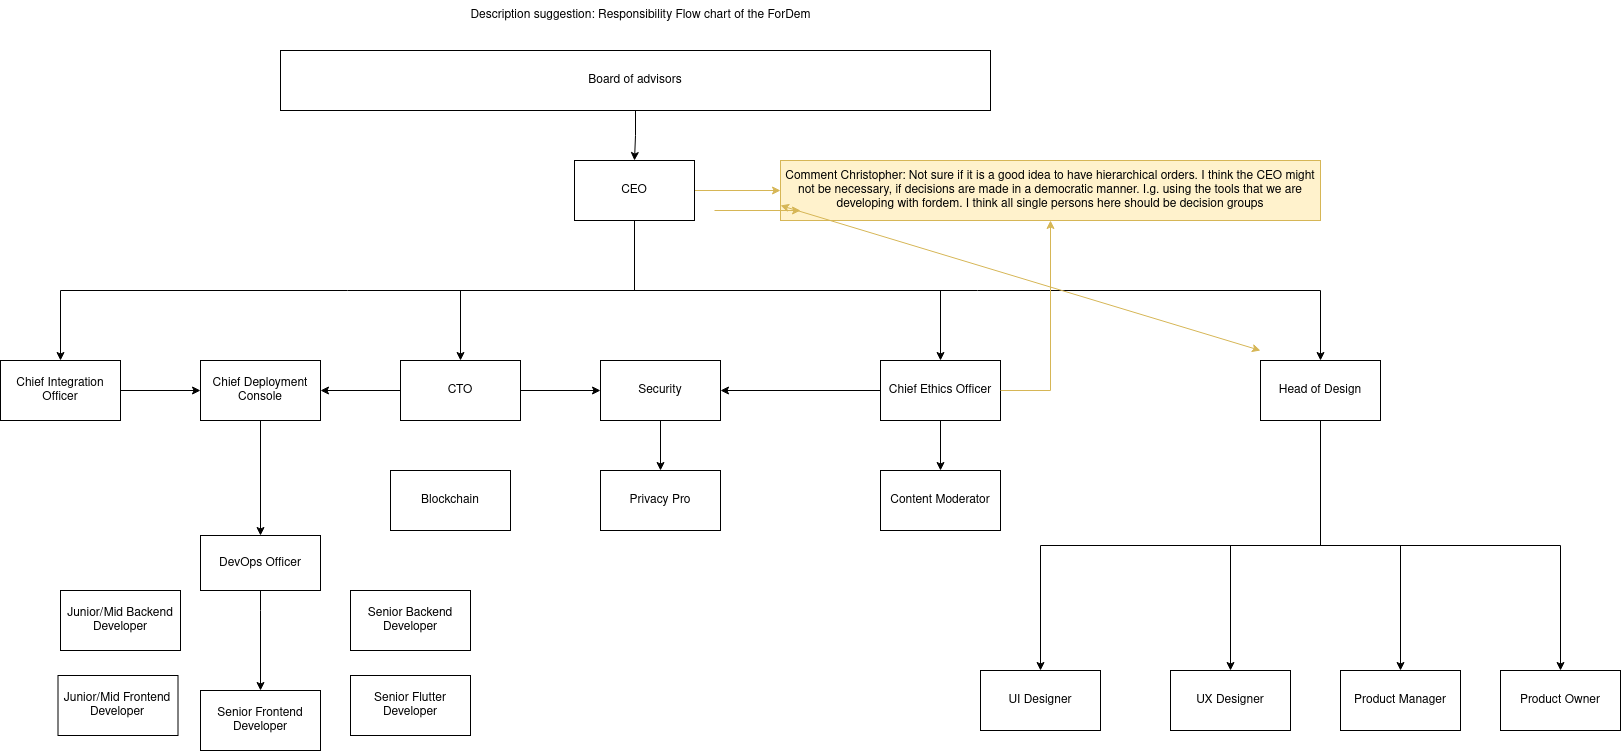

The diagram above was exported from draw.io. Its source (the exported page's mxGraphModel, read from the mxfile embedded in the PNG):
<mxGraphModel dx="1511" dy="1849" grid="1" gridSize="10" guides="1" tooltips="1" connect="1" arrows="1" fold="1" page="1" pageScale="1" pageWidth="827" pageHeight="1169" math="0" shadow="0">
  <root>
    <mxCell id="0" />
    <mxCell id="1" parent="0" />
    <mxCell id="6s7ysqkbIvI1DsMTBlN0-1" style="edgeStyle=orthogonalEdgeStyle;rounded=0;orthogonalLoop=1;jettySize=auto;html=1;exitX=0.5;exitY=1;exitDx=0;exitDy=0;" parent="1" source="6s7ysqkbIvI1DsMTBlN0-4" target="6s7ysqkbIvI1DsMTBlN0-8" edge="1">
      <mxGeometry relative="1" as="geometry" />
    </mxCell>
    <mxCell id="6s7ysqkbIvI1DsMTBlN0-2" style="edgeStyle=orthogonalEdgeStyle;rounded=0;orthogonalLoop=1;jettySize=auto;html=1;exitX=0.5;exitY=1;exitDx=0;exitDy=0;" parent="1" source="6s7ysqkbIvI1DsMTBlN0-4" target="6s7ysqkbIvI1DsMTBlN0-11" edge="1">
      <mxGeometry relative="1" as="geometry" />
    </mxCell>
    <mxCell id="6s7ysqkbIvI1DsMTBlN0-3" style="edgeStyle=orthogonalEdgeStyle;rounded=0;orthogonalLoop=1;jettySize=auto;html=1;exitX=0.5;exitY=1;exitDx=0;exitDy=0;" parent="1" source="6s7ysqkbIvI1DsMTBlN0-4" target="6s7ysqkbIvI1DsMTBlN0-22" edge="1">
      <mxGeometry relative="1" as="geometry" />
    </mxCell>
    <mxCell id="I9bq9Ni810Erf4WLbabW-3" style="edgeStyle=orthogonalEdgeStyle;rounded=0;orthogonalLoop=1;jettySize=auto;html=1;exitX=1;exitY=0.5;exitDx=0;exitDy=0;entryX=0;entryY=0.5;entryDx=0;entryDy=0;fillColor=#fff2cc;strokeColor=#d6b656;" edge="1" parent="1" source="6s7ysqkbIvI1DsMTBlN0-4" target="I9bq9Ni810Erf4WLbabW-1">
      <mxGeometry relative="1" as="geometry" />
    </mxCell>
    <mxCell id="6s7ysqkbIvI1DsMTBlN0-4" value="CEO" style="rounded=0;whiteSpace=wrap;html=1;" parent="1" vertex="1">
      <mxGeometry x="354" y="130" width="120" height="60" as="geometry" />
    </mxCell>
    <mxCell id="6s7ysqkbIvI1DsMTBlN0-5" style="edgeStyle=orthogonalEdgeStyle;rounded=0;orthogonalLoop=1;jettySize=auto;html=1;entryX=0;entryY=0.5;entryDx=0;entryDy=0;" parent="1" source="6s7ysqkbIvI1DsMTBlN0-8" target="6s7ysqkbIvI1DsMTBlN0-14" edge="1">
      <mxGeometry relative="1" as="geometry" />
    </mxCell>
    <mxCell id="6s7ysqkbIvI1DsMTBlN0-6" style="edgeStyle=orthogonalEdgeStyle;rounded=0;orthogonalLoop=1;jettySize=auto;html=1;exitX=0.5;exitY=1;exitDx=0;exitDy=0;" parent="1" source="6s7ysqkbIvI1DsMTBlN0-4" target="6s7ysqkbIvI1DsMTBlN0-24" edge="1">
      <mxGeometry relative="1" as="geometry" />
    </mxCell>
    <mxCell id="6s7ysqkbIvI1DsMTBlN0-7" style="edgeStyle=orthogonalEdgeStyle;rounded=0;orthogonalLoop=1;jettySize=auto;html=1;" parent="1" source="6s7ysqkbIvI1DsMTBlN0-8" target="6s7ysqkbIvI1DsMTBlN0-26" edge="1">
      <mxGeometry relative="1" as="geometry" />
    </mxCell>
    <mxCell id="6s7ysqkbIvI1DsMTBlN0-8" value="CTO" style="rounded=0;whiteSpace=wrap;html=1;" parent="1" vertex="1">
      <mxGeometry x="180" y="330" width="120" height="60" as="geometry" />
    </mxCell>
    <mxCell id="6s7ysqkbIvI1DsMTBlN0-9" value="" style="edgeStyle=orthogonalEdgeStyle;rounded=0;orthogonalLoop=1;jettySize=auto;html=1;" parent="1" source="6s7ysqkbIvI1DsMTBlN0-11" target="6s7ysqkbIvI1DsMTBlN0-12" edge="1">
      <mxGeometry relative="1" as="geometry" />
    </mxCell>
    <mxCell id="6s7ysqkbIvI1DsMTBlN0-10" style="edgeStyle=orthogonalEdgeStyle;rounded=0;orthogonalLoop=1;jettySize=auto;html=1;entryX=1;entryY=0.5;entryDx=0;entryDy=0;" parent="1" source="6s7ysqkbIvI1DsMTBlN0-11" target="6s7ysqkbIvI1DsMTBlN0-14" edge="1">
      <mxGeometry relative="1" as="geometry" />
    </mxCell>
    <mxCell id="6s7ysqkbIvI1DsMTBlN0-11" value="Chief Ethics Officer" style="rounded=0;whiteSpace=wrap;html=1;" parent="1" vertex="1">
      <mxGeometry x="660" y="330" width="120" height="60" as="geometry" />
    </mxCell>
    <mxCell id="6s7ysqkbIvI1DsMTBlN0-12" value="Content Moderator" style="whiteSpace=wrap;html=1;rounded=0;" parent="1" vertex="1">
      <mxGeometry x="660" y="440" width="120" height="60" as="geometry" />
    </mxCell>
    <mxCell id="6s7ysqkbIvI1DsMTBlN0-13" value="" style="edgeStyle=orthogonalEdgeStyle;rounded=0;orthogonalLoop=1;jettySize=auto;html=1;" parent="1" source="6s7ysqkbIvI1DsMTBlN0-14" target="6s7ysqkbIvI1DsMTBlN0-17" edge="1">
      <mxGeometry relative="1" as="geometry" />
    </mxCell>
    <mxCell id="6s7ysqkbIvI1DsMTBlN0-14" value="Security" style="whiteSpace=wrap;html=1;rounded=0;" parent="1" vertex="1">
      <mxGeometry x="380" y="330" width="120" height="60" as="geometry" />
    </mxCell>
    <mxCell id="6s7ysqkbIvI1DsMTBlN0-15" style="edgeStyle=orthogonalEdgeStyle;rounded=0;orthogonalLoop=1;jettySize=auto;html=1;entryX=0.5;entryY=0;entryDx=0;entryDy=0;" parent="1" source="6s7ysqkbIvI1DsMTBlN0-16" target="6s7ysqkbIvI1DsMTBlN0-4" edge="1">
      <mxGeometry relative="1" as="geometry" />
    </mxCell>
    <mxCell id="6s7ysqkbIvI1DsMTBlN0-16" value="Board of advisors" style="rounded=0;whiteSpace=wrap;html=1;" parent="1" vertex="1">
      <mxGeometry x="60" y="20" width="710" height="60" as="geometry" />
    </mxCell>
    <mxCell id="6s7ysqkbIvI1DsMTBlN0-17" value="Privacy Pro" style="whiteSpace=wrap;html=1;rounded=0;" parent="1" vertex="1">
      <mxGeometry x="380" y="440" width="120" height="60" as="geometry" />
    </mxCell>
    <mxCell id="6s7ysqkbIvI1DsMTBlN0-18" value="" style="edgeStyle=orthogonalEdgeStyle;rounded=0;orthogonalLoop=1;jettySize=auto;html=1;exitX=0.5;exitY=1;exitDx=0;exitDy=0;" parent="1" source="6s7ysqkbIvI1DsMTBlN0-22" target="6s7ysqkbIvI1DsMTBlN0-27" edge="1">
      <mxGeometry relative="1" as="geometry" />
    </mxCell>
    <mxCell id="6s7ysqkbIvI1DsMTBlN0-19" value="" style="edgeStyle=orthogonalEdgeStyle;rounded=0;orthogonalLoop=1;jettySize=auto;html=1;" parent="1" source="6s7ysqkbIvI1DsMTBlN0-22" target="6s7ysqkbIvI1DsMTBlN0-28" edge="1">
      <mxGeometry relative="1" as="geometry" />
    </mxCell>
    <mxCell id="6s7ysqkbIvI1DsMTBlN0-20" style="edgeStyle=orthogonalEdgeStyle;rounded=0;orthogonalLoop=1;jettySize=auto;html=1;exitX=0.5;exitY=1;exitDx=0;exitDy=0;" parent="1" source="6s7ysqkbIvI1DsMTBlN0-22" target="6s7ysqkbIvI1DsMTBlN0-29" edge="1">
      <mxGeometry relative="1" as="geometry" />
    </mxCell>
    <mxCell id="6s7ysqkbIvI1DsMTBlN0-21" style="edgeStyle=orthogonalEdgeStyle;rounded=0;orthogonalLoop=1;jettySize=auto;html=1;exitX=0.5;exitY=1;exitDx=0;exitDy=0;" parent="1" source="6s7ysqkbIvI1DsMTBlN0-22" target="6s7ysqkbIvI1DsMTBlN0-30" edge="1">
      <mxGeometry relative="1" as="geometry" />
    </mxCell>
    <mxCell id="6s7ysqkbIvI1DsMTBlN0-22" value="Head of Design" style="rounded=0;whiteSpace=wrap;html=1;" parent="1" vertex="1">
      <mxGeometry x="1040" y="330" width="120" height="60" as="geometry" />
    </mxCell>
    <mxCell id="6s7ysqkbIvI1DsMTBlN0-23" style="edgeStyle=orthogonalEdgeStyle;rounded=0;orthogonalLoop=1;jettySize=auto;html=1;" parent="1" source="6s7ysqkbIvI1DsMTBlN0-24" target="6s7ysqkbIvI1DsMTBlN0-26" edge="1">
      <mxGeometry relative="1" as="geometry" />
    </mxCell>
    <mxCell id="6s7ysqkbIvI1DsMTBlN0-24" value="Chief Integration Officer" style="rounded=0;whiteSpace=wrap;html=1;" parent="1" vertex="1">
      <mxGeometry x="-220" y="330" width="120" height="60" as="geometry" />
    </mxCell>
    <mxCell id="6s7ysqkbIvI1DsMTBlN0-25" value="" style="edgeStyle=orthogonalEdgeStyle;rounded=0;orthogonalLoop=1;jettySize=auto;html=1;" parent="1" source="6s7ysqkbIvI1DsMTBlN0-26" target="6s7ysqkbIvI1DsMTBlN0-32" edge="1">
      <mxGeometry relative="1" as="geometry" />
    </mxCell>
    <mxCell id="6s7ysqkbIvI1DsMTBlN0-26" value="Chief Deployment Console" style="rounded=0;whiteSpace=wrap;html=1;" parent="1" vertex="1">
      <mxGeometry x="-20" y="330" width="120" height="60" as="geometry" />
    </mxCell>
    <mxCell id="6s7ysqkbIvI1DsMTBlN0-27" value="UI Designer" style="whiteSpace=wrap;html=1;rounded=0;" parent="1" vertex="1">
      <mxGeometry x="760" y="640" width="120" height="60" as="geometry" />
    </mxCell>
    <mxCell id="6s7ysqkbIvI1DsMTBlN0-28" value="UX Designer" style="whiteSpace=wrap;html=1;rounded=0;" parent="1" vertex="1">
      <mxGeometry x="950" y="640" width="120" height="60" as="geometry" />
    </mxCell>
    <mxCell id="6s7ysqkbIvI1DsMTBlN0-29" value="Product Manager" style="rounded=0;whiteSpace=wrap;html=1;" parent="1" vertex="1">
      <mxGeometry x="1120" y="640" width="120" height="60" as="geometry" />
    </mxCell>
    <mxCell id="6s7ysqkbIvI1DsMTBlN0-30" value="Product Owner" style="rounded=0;whiteSpace=wrap;html=1;" parent="1" vertex="1">
      <mxGeometry x="1280" y="640" width="120" height="60" as="geometry" />
    </mxCell>
    <mxCell id="6s7ysqkbIvI1DsMTBlN0-31" style="edgeStyle=orthogonalEdgeStyle;rounded=0;orthogonalLoop=1;jettySize=auto;html=1;exitX=0.5;exitY=1;exitDx=0;exitDy=0;" parent="1" source="6s7ysqkbIvI1DsMTBlN0-32" target="6s7ysqkbIvI1DsMTBlN0-38" edge="1">
      <mxGeometry relative="1" as="geometry">
        <mxPoint x="80" y="565" as="sourcePoint" />
        <Array as="points">
          <mxPoint x="40" y="580" />
          <mxPoint x="40" y="580" />
        </Array>
      </mxGeometry>
    </mxCell>
    <mxCell id="6s7ysqkbIvI1DsMTBlN0-32" value="DevOps Officer" style="whiteSpace=wrap;html=1;" parent="1" vertex="1">
      <mxGeometry x="-20" y="505" width="120" height="55" as="geometry" />
    </mxCell>
    <mxCell id="6s7ysqkbIvI1DsMTBlN0-33" value="Description suggestion: Responsibility Flow chart of the ForDem" style="text;html=1;align=center;verticalAlign=middle;resizable=0;points=[];autosize=1;strokeColor=none;fillColor=none;" parent="1" vertex="1">
      <mxGeometry x="240" y="-30" width="360" height="30" as="geometry" />
    </mxCell>
    <mxCell id="6s7ysqkbIvI1DsMTBlN0-34" value="Blockchain" style="whiteSpace=wrap;html=1;" parent="1" vertex="1">
      <mxGeometry x="170" y="440" width="120" height="60" as="geometry" />
    </mxCell>
    <mxCell id="6s7ysqkbIvI1DsMTBlN0-35" value="&lt;div&gt;Senior Flutter Developer&lt;/div&gt;" style="whiteSpace=wrap;html=1;" parent="1" vertex="1">
      <mxGeometry x="130" y="645" width="120" height="60" as="geometry" />
    </mxCell>
    <mxCell id="6s7ysqkbIvI1DsMTBlN0-36" value="Senior Backend Developer" style="whiteSpace=wrap;html=1;" parent="1" vertex="1">
      <mxGeometry x="130" y="560" width="120" height="60" as="geometry" />
    </mxCell>
    <mxCell id="6s7ysqkbIvI1DsMTBlN0-37" value="Junior/Mid Backend Developer" style="whiteSpace=wrap;html=1;" parent="1" vertex="1">
      <mxGeometry x="-160" y="560" width="120" height="60" as="geometry" />
    </mxCell>
    <mxCell id="6s7ysqkbIvI1DsMTBlN0-38" value="Senior Frontend Developer" style="whiteSpace=wrap;html=1;" parent="1" vertex="1">
      <mxGeometry x="-20" y="660" width="120" height="60" as="geometry" />
    </mxCell>
    <mxCell id="6s7ysqkbIvI1DsMTBlN0-39" value="Junior/Mid Frontend Developer" style="whiteSpace=wrap;html=1;" parent="1" vertex="1">
      <mxGeometry x="-162.5" y="645" width="120" height="60" as="geometry" />
    </mxCell>
    <mxCell id="I9bq9Ni810Erf4WLbabW-1" value="Comment Christopher: Not sure if it is a good idea to have hierarchical orders. I think the CEO might not be necessary, if decisions are made in a democratic manner. I.g. using the tools that we are developing with fordem. I think all single persons here should be decision groups" style="rounded=0;whiteSpace=wrap;html=1;fillColor=#fff2cc;strokeColor=#d6b656;" vertex="1" parent="1">
      <mxGeometry x="560" y="130" width="540" height="60" as="geometry" />
    </mxCell>
    <mxCell id="I9bq9Ni810Erf4WLbabW-4" value="" style="endArrow=classic;startArrow=classic;html=1;rounded=0;entryX=0;entryY=0.75;entryDx=0;entryDy=0;fillColor=#fff2cc;strokeColor=#d6b656;" edge="1" parent="1" target="I9bq9Ni810Erf4WLbabW-1">
      <mxGeometry width="50" height="50" relative="1" as="geometry">
        <mxPoint x="1040" y="320" as="sourcePoint" />
        <mxPoint x="720" y="360" as="targetPoint" />
      </mxGeometry>
    </mxCell>
    <mxCell id="I9bq9Ni810Erf4WLbabW-5" style="edgeStyle=orthogonalEdgeStyle;rounded=0;orthogonalLoop=1;jettySize=auto;html=1;exitX=1;exitY=0.5;exitDx=0;exitDy=0;fillColor=#fff2cc;strokeColor=#d6b656;" edge="1" parent="1" source="6s7ysqkbIvI1DsMTBlN0-11" target="I9bq9Ni810Erf4WLbabW-1">
      <mxGeometry relative="1" as="geometry">
        <mxPoint x="484" y="170" as="sourcePoint" />
        <mxPoint x="770" y="200" as="targetPoint" />
      </mxGeometry>
    </mxCell>
    <mxCell id="I9bq9Ni810Erf4WLbabW-6" style="edgeStyle=orthogonalEdgeStyle;rounded=0;orthogonalLoop=1;jettySize=auto;html=1;exitX=1;exitY=0.5;exitDx=0;exitDy=0;entryX=0;entryY=0.5;entryDx=0;entryDy=0;fillColor=#fff2cc;strokeColor=#d6b656;" edge="1" parent="1">
      <mxGeometry relative="1" as="geometry">
        <mxPoint x="494" y="180" as="sourcePoint" />
        <mxPoint x="580" y="180" as="targetPoint" />
      </mxGeometry>
    </mxCell>
  </root>
</mxGraphModel>